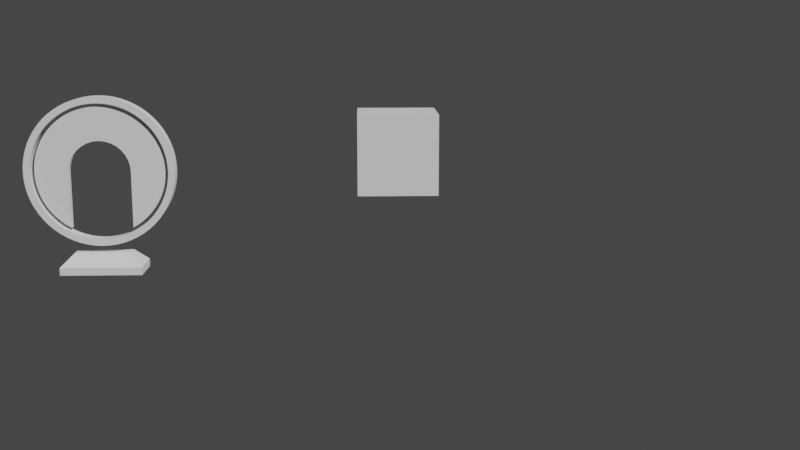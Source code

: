# Source: AssetsExample_PotentialError.blend  (saved by Blender 2.91.10; exported with 4.5.12 LTS)
import bpy
from mathutils import Matrix  # noqa: F401  (used for matrix-valued properties, if any)

bpy.ops.wm.read_factory_settings(use_empty=True)
scene = bpy.context.scene
scene.name = 'Scene'

# ---- collections
col_collection = bpy.data.collections.new('Collection'); scene.collection.children.link(col_collection)

# ---- world
world_world = bpy.data.worlds.new('World'); scene.world = world_world
world_world.use_nodes = True; world_world.node_tree.nodes.clear()
_N = world_world.node_tree.nodes; _L = world_world.node_tree.links
n0 = _N.new('ShaderNodeOutputWorld'); n0.name = 'World Output'; n0.location = (300, 300)
n1 = _N.new('ShaderNodeBackground'); n1.name = 'Background'; n1.location = (10, 300)
n1.inputs[0].default_value = (0.05088, 0.05088, 0.05088, 1.0)
_L.new(n1.outputs[0], n0.inputs[0])
n0.is_active_output = True
world_world.color = (0.05088, 0.05088, 0.05088)
world_world.use_sun_shadow = False
world_world.sun_shadow_jitter_overblur = 0.0

# ---- cameras
cam_camera = bpy.data.cameras.new('Camera')
cam_camera.clip_start = 10.0
cam_camera.clip_end = 1e+04
cam_camera.ortho_scale = 7.314

# ---- meshes
me_circle_001 = bpy.data.meshes.new('Circle.001')
me_circle_001.from_pydata([(-5.993e-05, -20.0, 100.0), (-19.6, -20.0, 101.0), (-39.02, -20.0, 103.8), (-58.06, -20.0, 108.6), (-76.54, -20.0, 115.2), (-94.28, -20.0, 123.6), (-111.1, -20.0, 133.7), (-126.9, -20.0, 145.4), (-141.4, -20.0, 158.6), (-154.6, -20.0, 173.1), (-166.3, -20.0, 188.9), (-176.4, -20.0, 205.7), (-184.8, -20.0, 223.5), (-191.4, -20.0, 241.9), (-196.2, -20.0, 261.0), (-199.0, -20.0, 280.4), (-200.0, -20.0, 300.0), (-199.0, -20.0, 319.6), (-196.2, -20.0, 339.0), (-191.4, -20.0, 358.1), (-184.8, -20.0, 376.5), (-176.4, -20.0, 394.3), (-166.3, -20.0, 411.1), (-154.6, -20.0, 426.9), (-141.4, -20.0, 441.4), (-126.9, -20.0, 454.6), (-111.1, -20.0, 466.3), (-94.28, -20.0, 476.4), (-76.54, -20.0, 484.8), (-58.06, -20.0, 491.4), (-39.02, -20.0, 496.2), (-19.6, -20.0, 499.0), (0.0001006, -20.0, 500.0), (19.6, -20.0, 499.0), (39.02, -20.0, 496.2), (58.06, -20.0, 491.4), (76.54, -20.0, 484.8), (94.28, -20.0, 476.4), (111.1, -20.0, 466.3), (126.9, -20.0, 454.6), (141.4, -20.0, 441.4), (154.6, -20.0, 426.9), (166.3, -20.0, 411.1), (176.4, -20.0, 394.3), (184.8, -20.0, 376.5), (191.4, -20.0, 358.1), (196.2, -20.0, 339.0), (199.0, -20.0, 319.6), (200.0, -20.0, 300.0), (199.0, -20.0, 280.4), (196.2, -20.0, 261.0), (191.4, -20.0, 241.9), (184.8, -20.0, 223.5), (176.4, -20.0, 205.7), (166.3, -20.0, 188.9), (154.6, -20.0, 173.1), (141.4, -20.0, 158.6), (126.9, -20.0, 145.4), (111.1, -20.0, 133.7), (94.28, -20.0, 123.6), (76.54, -20.0, 115.2), (58.06, -20.0, 108.6), (39.02, -20.0, 103.8), (19.6, -20.0, 101.0), (-5.993e-05, 20.0, 100.0), (-19.6, 20.0, 101.0), (-39.02, 20.0, 103.8), (-58.06, 20.0, 108.6), (-76.54, 20.0, 115.2), (-94.28, 20.0, 123.6), (-111.1, 20.0, 133.7), (-126.9, 20.0, 145.4), (-141.4, 20.0, 158.6), (-154.6, 20.0, 173.1), (-166.3, 20.0, 188.9), (-176.4, 20.0, 205.7), (-184.8, 20.0, 223.5), (-191.4, 20.0, 241.9), (-196.2, 20.0, 261.0), (-199.0, 20.0, 280.4), (-200.0, 20.0, 300.0), (-199.0, 20.0, 319.6), (-196.2, 20.0, 339.0), (-191.4, 20.0, 358.1), (-184.8, 20.0, 376.5), (-176.4, 20.0, 394.3), (-166.3, 20.0, 411.1), (-154.6, 20.0, 426.9), (-141.4, 20.0, 441.4), (-126.9, 20.0, 454.6), (-111.1, 20.0, 466.3), (-94.28, 20.0, 476.4), (-76.54, 20.0, 484.8), (-58.06, 20.0, 491.4), (-39.02, 20.0, 496.2), (-19.6, 20.0, 499.0), (0.0001006, 20.0, 500.0), (19.6, 20.0, 499.0), (39.02, 20.0, 496.2), (58.06, 20.0, 491.4), (76.54, 20.0, 484.8), (94.28, 20.0, 476.4), (111.1, 20.0, 466.3), (126.9, 20.0, 454.6), (141.4, 20.0, 441.4), (154.6, 20.0, 426.9), (166.3, 20.0, 411.1), (176.4, 20.0, 394.3), (184.8, 20.0, 376.5), (191.4, 20.0, 358.1), (196.2, 20.0, 339.0), (199.0, 20.0, 319.6), (200.0, 20.0, 300.0), (199.0, 20.0, 280.4), (196.2, 20.0, 261.0), (191.4, 20.0, 241.9), (184.8, 20.0, 223.5), (176.4, 20.0, 205.7), (166.3, 20.0, 188.9), (154.6, 20.0, 173.1), (141.4, 20.0, 158.6), (126.9, 20.0, 145.4), (111.1, 20.0, 133.7), (94.28, 20.0, 123.6), (76.54, 20.0, 115.2), (58.06, 20.0, 108.6), (39.02, 20.0, 103.8), (19.6, 20.0, 101.0), (-5.993e-05, -20.0, 80.0), (-21.56, -20.0, 81.06), (-42.92, -20.0, 84.23), (-63.86, -20.0, 89.47), (-84.19, -20.0, 96.75), (-103.7, -20.0, 106.0), (-122.2, -20.0, 117.1), (-139.6, -20.0, 129.9), (-155.6, -20.0, 144.4), (-170.1, -20.0, 160.4), (-182.9, -20.0, 177.8), (-194.0, -20.0, 196.3), (-203.3, -20.0, 215.8), (-210.5, -20.0, 236.1), (-215.8, -20.0, 257.1), (-218.9, -20.0, 278.4), (-220.0, -20.0, 300.0), (-218.9, -20.0, 321.6), (-215.8, -20.0, 342.9), (-210.5, -20.0, 363.9), (-203.3, -20.0, 384.2), (-194.0, -20.0, 403.7), (-182.9, -20.0, 422.2), (-170.1, -20.0, 439.6), (-155.6, -20.0, 455.6), (-139.6, -20.0, 470.1), (-122.2, -20.0, 482.9), (-103.7, -20.0, 494.0), (-84.19, -20.0, 503.3), (-63.86, -20.0, 510.5), (-42.92, -20.0, 515.8), (-21.56, -20.0, 518.9), (0.0001006, -20.0, 520.0), (21.56, -20.0, 518.9), (42.92, -20.0, 515.8), (63.86, -20.0, 510.5), (84.19, -20.0, 503.3), (103.7, -20.0, 494.0), (122.2, -20.0, 482.9), (139.6, -20.0, 470.1), (155.6, -20.0, 455.6), (170.1, -20.0, 439.6), (182.9, -20.0, 422.2), (194.0, -20.0, 403.7), (203.3, -20.0, 384.2), (210.5, -20.0, 363.9), (215.8, -20.0, 342.9), (218.9, -20.0, 321.6), (220.0, -20.0, 300.0), (218.9, -20.0, 278.4), (215.8, -20.0, 257.1), (210.5, -20.0, 236.1), (203.3, -20.0, 215.8), (194.0, -20.0, 196.3), (182.9, -20.0, 177.8), (170.1, -20.0, 160.4), (155.6, -20.0, 144.4), (139.6, -20.0, 129.9), (122.2, -20.0, 117.1), (103.7, -20.0, 106.0), (84.19, -20.0, 96.75), (63.86, -20.0, 89.47), (42.92, -20.0, 84.23), (21.56, -20.0, 81.06), (-5.993e-05, 20.0, 80.0), (-21.56, 20.0, 81.06), (-42.92, 20.0, 84.23), (-63.86, 20.0, 89.47), (-84.19, 20.0, 96.75), (-103.7, 20.0, 106.0), (-122.2, 20.0, 117.1), (-139.6, 20.0, 129.9), (-155.6, 20.0, 144.4), (-170.1, 20.0, 160.4), (-182.9, 20.0, 177.8), (-194.0, 20.0, 196.3), (-203.3, 20.0, 215.8), (-210.5, 20.0, 236.1), (-215.8, 20.0, 257.1), (-218.9, 20.0, 278.4), (-220.0, 20.0, 300.0), (-218.9, 20.0, 321.6), (-215.8, 20.0, 342.9), (-210.5, 20.0, 363.9), (-203.3, 20.0, 384.2), (-194.0, 20.0, 403.7), (-182.9, 20.0, 422.2), (-170.1, 20.0, 439.6), (-155.6, 20.0, 455.6), (-139.6, 20.0, 470.1), (-122.2, 20.0, 482.9), (-103.7, 20.0, 494.0), (-84.19, 20.0, 503.3), (-63.86, 20.0, 510.5), (-42.92, 20.0, 515.8), (-21.56, 20.0, 518.9), (0.0001006, 20.0, 520.0), (21.56, 20.0, 518.9), (42.92, 20.0, 515.8), (63.86, 20.0, 510.5), (84.19, 20.0, 503.3), (103.7, 20.0, 494.0), (122.2, 20.0, 482.9), (139.6, 20.0, 470.1), (155.6, 20.0, 455.6), (170.1, 20.0, 439.6), (182.9, 20.0, 422.2), (194.0, 20.0, 403.7), (203.3, 20.0, 384.2), (210.5, 20.0, 363.9), (215.8, 20.0, 342.9), (218.9, 20.0, 321.6), (220.0, 20.0, 300.0), (218.9, 20.0, 278.4), (215.8, 20.0, 257.1), (210.5, 20.0, 236.1), (203.3, 20.0, 215.8), (194.0, 20.0, 196.3), (182.9, 20.0, 177.8), (170.1, 20.0, 160.4), (155.6, 20.0, 144.4), (139.6, 20.0, 129.9), (122.2, 20.0, 117.1), (103.7, 20.0, 106.0), (84.19, 20.0, 96.75), (63.86, 20.0, 89.47), (42.92, 20.0, 84.23), (21.56, 20.0, 81.06), (-120.0, -60.0, 0.0), (-120.0, 60.0, 0.0), (120.0, 60.0, 0.0), (120.0, -60.0, 0.0), (-82.54, -22.54, 60.0), (-120.0, -60.0, 22.54), (-82.54, 22.54, 60.0), (-120.0, 60.0, 22.54), (82.54, -22.54, 60.0), (120.0, -60.0, 22.54), (82.54, 22.54, 60.0), (120.0, 60.0, 22.54), (-105.6, -10.0, 142.0), (-120.5, -10.0, 153.1), (-134.4, -10.0, 165.6), (-146.9, -10.0, 179.5), (-158.0, -10.0, 194.4), (-167.6, -10.0, 210.4), (-175.5, -10.0, 227.3), (-181.8, -10.0, 244.8), (-186.3, -10.0, 262.9), (-189.1, -10.0, 281.4), (-190.0, -10.0, 300.0), (-189.1, -10.0, 318.6), (-186.3, -10.0, 337.1), (-181.8, -10.0, 355.2), (-175.5, -10.0, 372.7), (-167.6, -10.0, 389.6), (-158.0, -10.0, 405.6), (-146.9, -10.0, 420.5), (-134.4, -10.0, 434.4), (-120.5, -10.0, 446.9), (-105.6, -10.0, 458.0), (-89.57, -10.0, 467.6), (-72.71, -10.0, 475.5), (-55.15, -10.0, 481.8), (-37.07, -10.0, 486.3), (-18.62, -10.0, 489.1), (9.251e-05, -10.0, 490.0), (18.62, -10.0, 489.1), (37.07, -10.0, 486.3), (55.15, -10.0, 481.8), (72.71, -10.0, 475.5), (89.57, -10.0, 467.6), (105.6, -10.0, 458.0), (120.5, -10.0, 446.9), (134.4, -10.0, 434.4), (146.9, -10.0, 420.5), (158.0, -10.0, 405.6), (167.6, -10.0, 389.6), (175.5, -10.0, 372.7), (181.8, -10.0, 355.2), (186.3, -10.0, 337.1), (189.1, -10.0, 318.6), (190.0, -10.0, 300.0), (189.1, -10.0, 281.4), (186.3, -10.0, 262.9), (181.8, -10.0, 244.8), (175.5, -10.0, 227.3), (167.6, -10.0, 210.4), (158.0, -10.0, 194.4), (146.9, -10.0, 179.5), (134.4, -10.0, 165.6), (120.5, -10.0, 153.1), (105.6, -10.0, 142.0), (105.6, 10.0, 142.0), (120.5, 10.0, 153.1), (134.4, 10.0, 165.6), (146.9, 10.0, 179.5), (158.0, 10.0, 194.4), (167.6, 10.0, 210.4), (175.5, 10.0, 227.3), (181.8, 10.0, 244.8), (186.3, 10.0, 262.9), (189.1, 10.0, 281.4), (190.0, 10.0, 300.0), (189.1, 10.0, 318.6), (186.3, 10.0, 337.1), (181.8, 10.0, 355.2), (175.5, 10.0, 372.7), (167.6, 10.0, 389.6), (158.0, 10.0, 405.6), (146.9, 10.0, 420.5), (134.4, 10.0, 434.4), (120.5, 10.0, 446.9), (105.6, 10.0, 458.0), (89.57, 10.0, 467.6), (72.71, 10.0, 475.5), (55.15, 10.0, 481.8), (37.07, 10.0, 486.3), (18.62, 10.0, 489.1), (9.251e-05, 10.0, 490.0), (-18.62, 10.0, 489.1), (-37.07, 10.0, 486.3), (-55.15, 10.0, 481.8), (-72.71, 10.0, 475.5), (-89.57, 10.0, 467.6), (-105.6, 10.0, 458.0), (-120.5, 10.0, 446.9), (-134.4, 10.0, 434.4), (-146.9, 10.0, 420.5), (-158.0, 10.0, 405.6), (-167.6, 10.0, 389.6), (-175.5, 10.0, 372.7), (-181.8, 10.0, 355.2), (-186.3, 10.0, 337.1), (-189.1, 10.0, 318.6), (-190.0, 10.0, 300.0), (-189.1, 10.0, 281.4), (-186.3, 10.0, 262.9), (-181.8, 10.0, 244.8), (-175.5, 10.0, 227.3), (-167.6, 10.0, 210.4), (-158.0, 10.0, 194.4), (-146.9, 10.0, 179.5), (-134.4, 10.0, 165.6), (-120.5, 10.0, 153.1), (-105.6, 10.0, 142.0), (-63.64, -10.0, 363.6), (-50.0, -10.0, 374.8), (-83.15, -10.0, 334.4), (-74.83, -10.0, 350.0), (-88.27, -10.0, 317.6), (-90.0, -10.0, 300.0), (-34.44, 10.0, 383.1), (-34.44, -10.0, 383.1), (-17.56, 10.0, 388.3), (-17.56, -10.0, 388.3), (-9.06e-05, 10.0, 390.0), (83.15, -10.0, 334.4), (88.27, -10.0, 317.6), (-9.06e-05, -10.0, 390.0), (17.56, 10.0, 388.3), (17.56, -10.0, 388.3), (34.44, 10.0, 383.1), (34.44, -10.0, 383.1), (50.0, 10.0, 374.8), (50.0, -10.0, 374.8), (63.64, -10.0, 363.6), (63.64, 10.0, 363.6), (90.0, -10.0, 300.0), (74.83, -10.0, 350.0), (74.83, 10.0, 350.0), (90.0, -10.0, 132.7), (-90.0, -10.0, 132.7), (-90.0, 10.0, 132.7), (90.0, 10.0, 132.7), (-50.0, 10.0, 374.8), (-63.64, 10.0, 363.6), (-90.0, 10.0, 300.0), (-74.83, 10.0, 350.0), (-83.15, 10.0, 334.4), (-88.27, 10.0, 317.6), (90.0, 10.0, 300.0), (88.27, 10.0, 317.6), (83.15, 10.0, 334.4)], [], [(30, 29, 93, 94), (4, 3, 67, 68), (57, 56, 120, 121), (31, 30, 94, 95), (5, 4, 68, 69), (58, 57, 121, 122), (32, 31, 95, 96), (6, 5, 69, 70), (59, 58, 122, 123), (33, 32, 96, 97), (7, 6, 70, 71), (60, 59, 123, 124), (34, 33, 97, 98), (8, 7, 71, 72), (61, 60, 124, 125), (35, 34, 98, 99), (9, 8, 72, 73), (62, 61, 125, 126), (36, 35, 99, 100), (10, 9, 73, 74), (63, 62, 126, 127), (37, 36, 100, 101), (11, 10, 74, 75), (0, 63, 127, 64), (38, 37, 101, 102), (12, 11, 75, 76), (39, 38, 102, 103), (13, 12, 76, 77), (40, 39, 103, 104), (14, 13, 77, 78), (41, 40, 104, 105), (15, 14, 78, 79), (42, 41, 105, 106), (16, 15, 79, 80), (43, 42, 106, 107), (17, 16, 80, 81), (44, 43, 107, 108), (18, 17, 81, 82), (45, 44, 108, 109), (19, 18, 82, 83), (46, 45, 109, 110), (20, 19, 83, 84), (47, 46, 110, 111), (21, 20, 84, 85), (48, 47, 111, 112), (22, 21, 85, 86), (49, 48, 112, 113), (23, 22, 86, 87), (50, 49, 113, 114), (24, 23, 87, 88), (51, 50, 114, 115), (25, 24, 88, 89), (52, 51, 115, 116), (26, 25, 89, 90), (53, 52, 116, 117), (27, 26, 90, 91), (1, 0, 64, 65), (54, 53, 117, 118), (28, 27, 91, 92), (2, 1, 65, 66), (55, 54, 118, 119), (29, 28, 92, 93), (3, 2, 66, 67), (56, 55, 119, 120), (158, 222, 221, 157), (132, 196, 195, 131), (185, 249, 248, 184), (159, 223, 222, 158), (133, 197, 196, 132), (186, 250, 249, 185), (160, 224, 223, 159), (134, 198, 197, 133), (187, 251, 250, 186), (161, 225, 224, 160), (135, 199, 198, 134), (188, 252, 251, 187), (162, 226, 225, 161), (136, 200, 199, 135), (189, 253, 252, 188), (163, 227, 226, 162), (137, 201, 200, 136), (190, 254, 253, 189), (164, 228, 227, 163), (138, 202, 201, 137), (191, 255, 254, 190), (165, 229, 228, 164), (139, 203, 202, 138), (128, 192, 255, 191), (166, 230, 229, 165), (140, 204, 203, 139), (167, 231, 230, 166), (141, 205, 204, 140), (168, 232, 231, 167), (142, 206, 205, 141), (169, 233, 232, 168), (143, 207, 206, 142), (170, 234, 233, 169), (144, 208, 207, 143), (171, 235, 234, 170), (145, 209, 208, 144), (172, 236, 235, 171), (146, 210, 209, 145), (173, 237, 236, 172), (147, 211, 210, 146), (174, 238, 237, 173), (148, 212, 211, 147), (175, 239, 238, 174), (149, 213, 212, 148), (176, 240, 239, 175), (150, 214, 213, 149), (177, 241, 240, 176), (151, 215, 214, 150), (178, 242, 241, 177), (152, 216, 215, 151), (179, 243, 242, 178), (153, 217, 216, 152), (180, 244, 243, 179), (154, 218, 217, 153), (181, 245, 244, 180), (155, 219, 218, 154), (129, 193, 192, 128), (182, 246, 245, 181), (156, 220, 219, 155), (130, 194, 193, 129), (183, 247, 246, 182), (157, 221, 220, 156), (131, 195, 194, 130), (184, 248, 247, 183), (0, 1, 129, 128), (1, 2, 130, 129), (2, 3, 131, 130), (3, 4, 132, 131), (4, 5, 133, 132), (5, 6, 134, 133), (6, 7, 135, 134), (7, 8, 136, 135), (8, 9, 137, 136), (9, 10, 138, 137), (10, 11, 139, 138), (11, 12, 140, 139), (12, 13, 141, 140), (13, 14, 142, 141), (14, 15, 143, 142), (15, 16, 144, 143), (16, 17, 145, 144), (17, 18, 146, 145), (18, 19, 147, 146), (19, 20, 148, 147), (20, 21, 149, 148), (21, 22, 150, 149), (22, 23, 151, 150), (23, 24, 152, 151), (24, 25, 153, 152), (25, 26, 154, 153), (26, 27, 155, 154), (27, 28, 156, 155), (28, 29, 157, 156), (29, 30, 158, 157), (30, 31, 159, 158), (31, 32, 160, 159), (32, 33, 161, 160), (33, 34, 162, 161), (34, 35, 163, 162), (35, 36, 164, 163), (36, 37, 165, 164), (37, 38, 166, 165), (38, 39, 167, 166), (39, 40, 168, 167), (40, 41, 169, 168), (41, 42, 170, 169), (42, 43, 171, 170), (43, 44, 172, 171), (44, 45, 173, 172), (45, 46, 174, 173), (46, 47, 175, 174), (47, 48, 176, 175), (48, 49, 177, 176), (49, 50, 178, 177), (50, 51, 179, 178), (51, 52, 180, 179), (52, 53, 181, 180), (53, 54, 182, 181), (54, 55, 183, 182), (55, 56, 184, 183), (56, 57, 185, 184), (57, 58, 186, 185), (58, 59, 187, 186), (59, 60, 188, 187), (60, 61, 189, 188), (61, 62, 190, 189), (62, 63, 191, 190), (63, 0, 128, 191), (65, 64, 192, 193), (66, 65, 193, 194), (67, 66, 194, 195), (68, 67, 195, 196), (69, 68, 196, 197), (70, 69, 197, 198), (71, 70, 198, 199), (72, 71, 199, 200), (73, 72, 200, 201), (74, 73, 201, 202), (75, 74, 202, 203), (76, 75, 203, 204), (77, 76, 204, 205), (78, 77, 205, 206), (79, 78, 206, 207), (80, 79, 207, 208), (81, 80, 208, 209), (82, 81, 209, 210), (83, 82, 210, 211), (84, 83, 211, 212), (85, 84, 212, 213), (86, 85, 213, 214), (87, 86, 214, 215), (88, 87, 215, 216), (89, 88, 216, 217), (90, 89, 217, 218), (91, 90, 218, 219), (92, 91, 219, 220), (93, 92, 220, 221), (94, 93, 221, 222), (95, 94, 222, 223), (96, 95, 223, 224), (97, 96, 224, 225), (98, 97, 225, 226), (99, 98, 226, 227), (100, 99, 227, 228), (101, 100, 228, 229), (102, 101, 229, 230), (103, 102, 230, 231), (104, 103, 231, 232), (105, 104, 232, 233), (106, 105, 233, 234), (107, 106, 234, 235), (108, 107, 235, 236), (109, 108, 236, 237), (110, 109, 237, 238), (111, 110, 238, 239), (112, 111, 239, 240), (113, 112, 240, 241), (114, 113, 241, 242), (115, 114, 242, 243), (116, 115, 243, 244), (117, 116, 244, 245), (118, 117, 245, 246), (119, 118, 246, 247), (120, 119, 247, 248), (121, 120, 248, 249), (122, 121, 249, 250), (123, 122, 250, 251), (124, 123, 251, 252), (125, 124, 252, 253), (126, 125, 253, 254), (127, 126, 254, 255), (64, 127, 255, 192), (266, 262, 260, 264), (258, 267, 265, 259), (256, 261, 263, 257), (257, 263, 267, 258), (256, 259, 258, 257), (260, 262, 263, 261), (262, 266, 267, 263), (266, 264, 265, 267), (264, 260, 261, 265), (259, 265, 261, 256), (343, 344, 297, 298), (330, 331, 310, 311), (369, 370, 271, 272), (356, 357, 284, 285), (329, 330, 311, 312), (342, 343, 298, 299), (355, 356, 285, 286), (368, 369, 272, 273), (328, 329, 312, 313), (341, 342, 299, 300), (354, 355, 286, 287), (367, 368, 273, 274), (350, 351, 290, 291), (327, 328, 313, 314), (340, 341, 300, 301), (323, 324, 317, 318), (353, 354, 287, 288), (366, 367, 274, 275), (349, 350, 291, 292), (339, 340, 301, 302), (326, 327, 314, 315), (365, 366, 275, 276), (322, 323, 318, 319), (352, 353, 288, 289), (338, 339, 302, 303), (348, 349, 292, 293), (364, 365, 276, 277), (325, 326, 315, 316), (337, 338, 303, 304), (321, 322, 319, 320), (351, 352, 289, 290), (363, 364, 277, 278), (347, 348, 293, 294), (336, 337, 304, 305), (362, 363, 278, 279), (335, 336, 305, 306), (346, 347, 294, 295), (361, 362, 279, 280), (372, 373, 268, 269), (334, 335, 306, 307), (360, 361, 280, 281), (345, 346, 295, 296), (333, 334, 307, 308), (371, 372, 269, 270), (359, 360, 281, 282), (332, 333, 308, 309), (344, 345, 296, 297), (358, 359, 282, 283), (370, 371, 270, 271), (331, 332, 309, 310), (357, 358, 283, 284), (324, 325, 316, 317), (388, 389, 387, 384), (392, 395, 394, 393), (394, 395, 398, 397), (397, 398, 411, 385), (385, 411, 410, 386), (386, 410, 409, 396), (409, 331, 330, 329, 328, 327, 326, 325, 324, 323, 322, 321, 402), (321, 320, 399, 402), (400, 401, 405, 379), (399, 396, 409, 402), (378, 379, 405, 408), (379, 278, 277, 276, 275, 274, 273, 272, 271, 270, 269, 268, 400), (376, 378, 408, 407), (400, 268, 373, 401), (377, 376, 407, 406), (374, 377, 406, 404), (375, 374, 404, 403), (403, 380, 381, 375), (390, 392, 393, 391), (380, 382, 383, 381), (388, 390, 391, 389), (387, 383, 382, 384), (320, 319, 318, 317, 316, 315, 314, 313, 312, 311, 310, 396, 399), (384, 347, 346, 345, 344, 343, 342, 341, 340, 339, 338, 337, 336, 335, 334, 333, 332, 331, 409, 410, 411, 398, 395, 392, 390, 388), (401, 373, 372, 371, 370, 369, 368, 367, 366, 365, 364, 363, 405), (387, 294, 293, 292, 291, 290, 289, 288, 287, 286, 285, 284, 283, 282, 281, 280, 279, 278, 379, 378, 376, 377, 374, 375, 381, 383), (405, 363, 362, 361, 360, 359, 358, 357, 356, 355, 354, 353, 352, 351, 350, 349, 348, 347, 384, 382, 380, 403, 404, 406, 407, 408), (396, 310, 309, 308, 307, 306, 305, 304, 303, 302, 301, 300, 299, 298, 297, 296, 295, 294, 387, 389, 391, 393, 394, 397, 385, 386)])
me_circle_001.polygons.foreach_set('use_smooth', [True] * 346)
_uv = me_circle_001.uv_layers.new(name='UVMap')
_uv.uv.foreach_set('vector', [0.0, 0.0, 0.0, 0.0, 0.0, 0.0, 0.0, 0.0, 0.0, 0.0, 0.0, 0.0, 0.0, 0.0, 0.0, 0.0, 0.0, 0.0, 0.0, 0.0, 0.0, 0.0, 0.0, 0.0, 0.0, 0.0, 0.0, 0.0, 0.0, 0.0, 0.0, 0.0, 0.0, 0.0, 0.0, 0.0, 0.0, 0.0, 0.0, 0.0, 0.0, 0.0, 0.0, 0.0, 0.0, 0.0, 0.0, 0.0, 0.0, 0.0, 0.0, 0.0, 0.0, 0.0, 0.0, 0.0, 0.0, 0.0, 0.0, 0.0, 0.0, 0.0, 0.0, 0.0, 0.0, 0.0, 0.0, 0.0, 0.0, 0.0, 0.0, 0.0, 0.0, 0.0, 0.0, 0.0, 0.0, 0.0, 0.0, 0.0, 0.0, 0.0, 0.0, 0.0, 0.0, 0.0, 0.0, 0.0, 0.0, 0.0, 0.0, 0.0, 0.0, 0.0, 0.0, 0.0, 0.0, 0.0, 0.0, 0.0, 0.0, 0.0, 0.0, 0.0, 0.0, 0.0, 0.0, 0.0, 0.0, 0.0, 0.0, 0.0, 0.0, 0.0, 0.0, 0.0, 0.0, 0.0, 0.0, 0.0, 0.0, 0.0, 0.0, 0.0, 0.0, 0.0, 0.0, 0.0, 0.0, 0.0, 0.0, 0.0, 0.0, 0.0, 0.0, 0.0, 0.0, 0.0, 0.0, 0.0, 0.0, 0.0, 0.0, 0.0, 0.0, 0.0, 0.0, 0.0, 0.0, 0.0, 0.0, 0.0, 0.0, 0.0, 0.0, 0.0, 0.0, 0.0, 0.0, 0.0, 0.0, 0.0, 0.0, 0.0, 0.0, 0.0, 0.0, 0.0, 0.0, 0.0, 0.0, 0.0, 0.0, 0.0, 0.0, 0.0, 0.0, 0.0, 0.0, 0.0, 0.0, 0.0, 0.0, 0.0, 0.0, 0.0, 0.0, 0.0, 0.0, 0.0, 0.0, 0.0, 0.0, 0.0, 0.0, 0.0, 0.0, 0.0, 0.0, 0.0, 0.0, 0.0, 0.0, 0.0, 0.0, 0.0, 0.0, 0.0, 0.0, 0.0, 0.0, 0.0, 0.0, 0.0, 0.0, 0.0, 0.0, 0.0, 0.0, 0.0, 0.0, 0.0, 0.0, 0.0, 0.0, 0.0, 0.0, 0.0, 0.0, 0.0, 0.0, 0.0, 0.0, 0.0, 0.0, 0.0, 0.0, 0.0, 0.0, 0.0, 0.0, 0.0, 0.0, 0.0, 0.0, 0.0, 0.0, 0.0, 0.0, 0.0, 0.0, 0.0, 0.0, 0.0, 0.0, 0.0, 0.0, 0.0, 0.0, 0.0, 0.0, 0.0, 0.0, 0.0, 0.0, 0.0, 0.0, 0.0, 0.0, 0.0, 0.0, 0.0, 0.0, 0.0, 0.0, 0.0, 0.0, 0.0, 0.0, 0.0, 0.0, 0.0, 0.0, 0.0, 0.0, 0.0, 0.0, 0.0, 0.0, 0.0, 0.0, 0.0, 0.0, 0.0, 0.0, 0.0, 0.0, 0.0, 0.0, 0.0, 0.0, 0.0, 0.0, 0.0, 0.0, 0.0, 0.0, 0.0, 0.0, 0.0, 0.0, 0.0, 0.0, 0.0, 0.0, 0.0, 0.0, 0.0, 0.0, 0.0, 0.0, 0.0, 0.0, 0.0, 0.0, 0.0, 0.0, 0.0, 0.0, 0.0, 0.0, 0.0, 0.0, 0.0, 0.0, 0.0, 0.0, 0.0, 0.0, 0.0, 0.0, 0.0, 0.0, 0.0, 0.0, 0.0, 0.0, 0.0, 0.0, 0.0, 0.0, 0.0, 0.0, 0.0, 0.0, 0.0, 0.0, 0.0, 0.0, 0.0, 0.0, 0.0, 0.0, 0.0, 0.0, 0.0, 0.0, 0.0, 0.0, 0.0, 0.0, 0.0, 0.0, 0.0, 0.0, 0.0, 0.0, 0.0, 0.0, 0.0, 0.0, 0.0, 0.0, 0.0, 0.0, 0.0, 0.0, 0.0, 0.0, 0.0, 0.0, 0.0, 0.0, 0.0, 0.0, 0.0, 0.0, 0.0, 0.0, 0.0, 0.0, 0.0, 0.0, 0.0, 0.0, 0.0, 0.0, 0.0, 0.0, 0.0, 0.0, 0.0, 0.0, 0.0, 0.0, 0.0, 0.0, 0.0, 0.0, 0.0, 0.0, 0.0, 0.0, 0.0, 0.0, 0.0, 0.0, 0.0, 0.0, 0.0, 0.0, 0.0, 0.0, 0.0, 0.0, 0.0, 0.0, 0.0, 0.0, 0.0, 0.0, 0.0, 0.0, 0.0, 0.0, 0.0, 0.0, 0.0, 0.0, 0.0, 0.0, 0.0, 0.0, 0.0, 0.0, 0.0, 0.0, 0.0, 0.0, 0.0, 0.0, 0.0, 0.0, 0.0, 0.0, 0.0, 0.0, 0.0, 0.0, 0.0, 0.0, 0.0, 0.0, 0.0, 0.0, 0.0, 0.0, 0.0, 0.0, 0.0, 0.0, 0.0, 0.0, 0.0, 0.0, 0.0, 0.0, 0.0, 0.0, 0.0, 0.0, 0.0, 0.0, 0.0, 0.0, 0.0, 0.0, 0.0, 0.0, 0.0, 0.0, 0.0, 0.0, 0.0, 0.0, 0.0, 0.0, 0.0, 0.0, 0.0, 0.0, 0.0, 0.0, 0.0, 0.0, 0.0, 0.0, 0.0, 0.0, 0.0, 0.0, 0.0, 0.0, 0.0, 0.0, 0.0, 0.0, 0.0, 0.0, 0.0, 0.0, 0.0, 0.0, 0.0, 0.0, 0.0, 0.0, 0.0, 0.0, 0.0, 0.0, 0.0, 0.0, 0.0, 0.0, 0.0, 0.0, 0.0, 0.0, 0.0, 0.0, 0.0, 0.0, 0.0, 0.0, 0.0, 0.0, 0.0, 0.0, 0.0, 0.0, 0.0, 0.0, 0.0, 0.0, 0.0, 0.0, 0.0, 0.0, 0.0, 0.0, 0.0, 0.0, 0.0, 0.0, 0.0, 0.0, 0.0, 0.0, 0.0, 0.0, 0.0, 0.0, 0.0, 0.0, 0.0, 0.0, 0.0, 0.0, 0.0, 0.0, 0.0, 0.0, 0.0, 0.0, 0.0, 0.0, 0.0, 0.0, 0.0, 0.0, 0.0, 0.0, 0.0, 0.0, 0.0, 0.0, 0.0, 0.0, 0.0, 0.0, 0.0, 0.0, 0.0, 0.0, 0.0, 0.0, 0.0, 0.0, 0.0, 0.0, 0.0, 0.0, 0.0, 0.0, 0.0, 0.0, 0.0, 0.0, 0.0, 0.0, 0.0, 0.0, 0.0, 0.0, 0.0, 0.0, 0.0, 0.0, 0.0, 0.0, 0.0, 0.0, 0.0, 0.0, 0.0, 0.0, 0.0, 0.0, 0.0, 0.0, 0.0, 0.0, 0.0, 0.0, 0.0, 0.0, 0.0, 0.0, 0.0, 0.0, 0.0, 0.0, 0.0, 0.0, 0.0, 0.0, 0.0, 0.0, 0.0, 0.0, 0.0, 0.0, 0.0, 0.0, 0.0, 0.0, 0.0, 0.0, 0.0, 0.0, 0.0, 0.0, 0.0, 0.0, 0.0, 0.0, 0.0, 0.0, 0.0, 0.0, 0.0, 0.0, 0.0, 0.0, 0.0, 0.0, 0.0, 0.0, 0.0, 0.0, 0.0, 0.0, 0.0, 0.0, 0.0, 0.0, 0.0, 0.0, 0.0, 0.0, 0.0, 0.0, 0.0, 0.0, 0.0, 0.0, 0.0, 0.0, 0.0, 0.0, 0.0, 0.0, 0.0, 0.0, 0.0, 0.0, 0.0, 0.0, 0.0, 0.0, 0.0, 0.0, 0.0, 0.0, 0.0, 0.0, 0.0, 0.0, 0.0, 0.0, 0.0, 0.0, 0.0, 0.0, 0.0, 0.0, 0.0, 0.0, 0.0, 0.0, 0.0, 0.0, 0.0, 0.0, 0.0, 0.0, 0.0, 0.0, 0.0, 0.0, 0.0, 0.0, 0.0, 0.0, 0.0, 0.0, 0.0, 0.0, 0.0, 0.0, 0.0, 0.0, 0.0, 0.0, 0.0, 0.0, 0.0, 0.0, 0.0, 0.0, 0.0, 0.0, 0.0, 0.0, 0.0, 0.0, 0.0, 0.0, 0.0, 0.0, 0.0, 0.0, 0.0, 0.0, 0.0, 0.0, 0.0, 0.0, 0.0, 0.0, 0.0, 0.0, 0.0, 0.0, 0.0, 0.0, 0.0, 0.0, 0.0, 0.0, 0.0, 0.0, 0.0, 0.0, 0.0, 0.0, 0.0, 0.0, 0.0, 0.0, 0.0, 0.0, 0.0, 0.0, 0.0, 0.0, 0.0, 0.0, 0.0, 0.0, 0.0, 0.0, 0.0, 0.0, 0.0, 0.0, 0.0, 0.0, 0.0, 0.0, 0.0, 0.0, 0.0, 0.0, 0.0, 0.0, 0.0, 0.0, 0.0, 0.0, 0.0, 0.0, 0.0, 0.0, 0.0, 0.0, 0.0, 0.0, 0.0, 0.0, 0.0, 0.0, 0.0, 0.0, 0.0, 0.0, 0.0, 0.0, 0.0, 0.0, 0.0, 0.0, 0.0, 0.0, 0.0, 0.0, 0.0, 0.0, 0.0, 0.0, 0.0, 0.0, 0.0, 0.0, 0.0, 0.0, 0.0, 0.0, 0.0, 0.0, 0.0, 0.0, 0.0, 0.0, 0.0, 0.0, 0.0, 0.0, 0.0, 0.0, 0.0, 0.0, 0.0, 0.0, 0.0, 0.0, 0.0, 0.0, 0.0, 0.0, 0.0, 0.0, 0.0, 0.0, 0.0, 0.0, 0.0, 0.0, 0.0, 0.0, 0.0, 0.0, 0.0, 0.0, 0.0, 0.0, 0.0, 0.0, 0.0, 0.0, 0.0, 0.0, 0.0, 0.0, 0.0, 0.0, 0.0, 0.0, 0.0, 0.0, 0.0, 0.0, 0.0, 0.0, 0.0, 0.0, 0.0, 0.0, 0.0, 0.0, 0.0, 0.0, 0.0, 0.0, 0.0, 0.0, 0.0, 0.0, 0.0, 0.0, 0.0, 0.0, 0.0, 0.0, 0.0, 0.0, 0.0, 0.0, 0.0, 0.0, 0.0, 0.0, 0.0, 0.0, 0.0, 0.0, 0.0, 0.0, 0.0, 0.0, 0.0, 0.0, 0.0, 0.0, 0.0, 0.0, 0.0, 0.0, 0.0, 0.0, 0.0, 0.0, 0.0, 0.0, 0.0, 0.0, 0.0, 0.0, 0.0, 0.0, 0.0, 0.0, 0.0, 0.0, 0.0, 0.0, 0.0, 0.0, 0.0, 0.0, 0.0, 0.0, 0.0, 0.0, 0.0, 0.0, 0.0, 0.0, 0.0, 0.0, 0.0, 0.0, 0.0, 0.0, 0.0, 0.0, 0.0, 0.0, 0.0, 0.0, 0.0, 0.0, 0.0, 0.0, 0.0, 0.0, 0.0, 0.0, 0.0, 0.0, 0.0, 0.0, 0.0, 0.0, 0.0, 0.0, 0.0, 0.0, 0.0, 0.0, 0.0, 0.0, 0.0, 0.0, 0.0, 0.0, 0.0, 0.0, 0.0, 0.0, 0.0, 0.0, 0.0, 0.0, 0.0, 0.0, 0.0, 0.0, 0.0, 0.0, 0.0, 0.0, 0.0, 0.0, 0.0, 0.0, 0.0, 0.0, 0.0, 0.0, 0.0, 0.0, 0.0, 0.0, 0.0, 0.0, 0.0, 0.0, 0.0, 0.0, 0.0, 0.0, 0.0, 0.0, 0.0, 0.0, 0.0, 0.0, 0.0, 0.0, 0.0, 0.0, 0.0, 0.0, 0.0, 0.0, 0.0, 0.0, 0.0, 0.0, 0.0, 0.0, 0.0, 0.0, 0.0, 0.0, 0.0, 0.0, 0.0, 0.0, 0.0, 0.0, 0.0, 0.0, 0.0, 0.0, 0.0, 0.0, 0.0, 0.0, 0.0, 0.0, 0.0, 0.0, 0.0, 0.0, 0.0, 0.0, 0.0, 0.0, 0.0, 0.0, 0.0, 0.0, 0.0, 0.0, 0.0, 0.0, 0.0, 0.0, 0.0, 0.0, 0.0, 0.0, 0.0, 0.0, 0.0, 0.0, 0.0, 0.0, 0.0, 0.0, 0.0, 0.0, 0.0, 0.0, 0.0, 0.0, 0.0, 0.0, 0.0, 0.0, 0.0, 0.0, 0.0, 0.0, 0.0, 0.0, 0.0, 0.0, 0.0, 0.0, 0.0, 0.0, 0.0, 0.0, 0.0, 0.0, 0.0, 0.0, 0.0, 0.0, 0.0, 0.0, 0.0, 0.0, 0.0, 0.0, 0.0, 0.0, 0.0, 0.0, 0.0, 0.0, 0.0, 0.0, 0.0, 0.0, 0.0, 0.0, 0.0, 0.0, 0.0, 0.0, 0.0, 0.0, 0.0, 0.0, 0.0, 0.0, 0.0, 0.0, 0.0, 0.0, 0.0, 0.0, 0.0, 0.0, 0.0, 0.0, 0.0, 0.0, 0.0, 0.0, 0.0, 0.0, 0.0, 0.0, 0.0, 0.0, 0.0, 0.0, 0.0, 0.0, 0.0, 0.0, 0.0, 0.0, 0.0, 0.0, 0.0, 0.0, 0.0, 0.0, 0.0, 0.0, 0.0, 0.0, 0.0, 0.0, 0.0, 0.0, 0.0, 0.0, 0.0, 0.0, 0.0, 0.0, 0.0, 0.0, 0.0, 0.0, 0.0, 0.0, 0.0, 0.0, 0.0, 0.0, 0.0, 0.0, 0.0, 0.0, 0.0, 0.0, 0.0, 0.0, 0.0, 0.0, 0.0, 0.0, 0.0, 0.0, 0.0, 0.0, 0.0, 0.0, 0.0, 0.0, 0.0, 0.0, 0.0, 0.0, 0.0, 0.0, 0.0, 0.0, 0.0, 0.0, 0.0, 0.0, 0.0, 0.0, 0.0, 0.0, 0.0, 0.0, 0.0, 0.0, 0.0, 0.0, 0.0, 0.0, 0.0, 0.0, 0.0, 0.0, 0.0, 0.0, 0.0, 0.0, 0.0, 0.0, 0.0, 0.0, 0.0, 0.0, 0.0, 0.0, 0.0, 0.0, 0.0, 0.0, 0.0, 0.0, 0.0, 0.0, 0.0, 0.0, 0.0, 0.0, 0.0, 0.0, 0.0, 0.0, 0.0, 0.0, 0.0, 0.0, 0.0, 0.0, 0.0, 0.0, 0.0, 0.0, 0.0, 0.0, 0.0, 0.0, 0.0, 0.0, 0.0, 0.0, 0.0, 0.0, 0.0, 0.0, 0.0, 0.0, 0.0, 0.0, 0.0, 0.0, 0.0, 0.0, 0.0, 0.0, 0.0, 0.0, 0.0, 0.0, 0.0, 0.0, 0.0, 0.0, 0.0, 0.0, 0.0, 0.0, 0.0, 0.0, 0.0, 0.0, 0.0, 0.0, 0.0, 0.0, 0.0, 0.0, 0.0, 0.0, 0.0, 0.0, 0.0, 0.0, 0.0, 0.0, 0.0, 0.0, 0.0, 0.0, 0.0, 0.0, 0.0, 0.0, 0.0, 0.0, 0.0, 0.0, 0.0, 0.0, 0.0, 0.0, 0.0, 0.0, 0.0, 0.0, 0.0, 0.0, 0.0, 0.0, 0.0, 0.0, 0.0, 0.0, 0.0, 0.0, 0.0, 0.0, 0.0, 0.0, 0.0, 0.0, 0.0, 0.0, 0.0, 0.0, 0.0, 0.0, 0.0, 0.0, 0.0, 0.0, 0.0, 0.0, 0.0, 0.0, 0.0, 0.0, 0.0, 0.0, 0.0, 0.0, 0.0, 0.0, 0.0, 0.0, 0.0, 0.0, 0.0, 0.0, 0.0, 0.0, 0.0, 0.0, 0.0, 0.0, 0.0, 0.0, 0.0, 0.0, 0.0, 0.0, 0.0, 0.0, 0.0, 0.0, 0.0, 0.0, 0.0, 0.0, 0.0, 0.0, 0.0, 0.0, 0.0, 0.0, 0.0, 0.0, 0.0, 0.0, 0.0, 0.0, 0.0, 0.0, 0.0, 0.0, 0.0, 0.0, 0.0, 0.0, 0.0, 0.0, 0.0, 0.0, 0.0, 0.0, 0.0, 0.0, 0.0, 0.0, 0.0, 0.0, 0.0, 0.0, 0.0, 0.0, 0.0, 0.0, 0.0, 0.0, 0.0, 0.0, 0.0, 0.0, 0.0, 0.0, 0.0, 0.0, 0.0, 0.0, 0.0, 0.0, 0.0, 0.0, 0.0, 0.0, 0.0, 0.0, 0.0, 0.0, 0.0, 0.0, 0.0, 0.0, 0.0, 0.0, 0.0, 0.0, 0.0, 0.0, 0.0, 0.0, 0.0, 0.0, 0.0, 0.0, 0.0, 0.0, 0.0, 0.0, 0.0, 0.0, 0.0, 0.0, 0.0, 0.0, 0.0, 0.0, 0.0, 0.0, 0.0, 0.0, 0.0, 0.0, 0.0, 0.0, 0.0, 0.0, 0.0, 0.0, 0.0, 0.0, 0.0, 0.0, 0.0, 0.0, 0.0, 0.0, 0.0, 0.0, 0.0, 0.0, 0.0, 0.0, 0.0, 0.0, 0.0, 0.0, 0.0, 0.0, 0.0, 0.0, 0.0, 0.0, 0.0, 0.0, 0.0, 0.0, 0.0, 0.0, 0.0, 0.0, 0.0, 0.0, 0.0, 0.0, 0.0, 0.0, 0.0, 0.0, 0.0, 0.0, 0.0, 0.0, 0.0, 0.0, 0.0, 0.0, 0.0, 0.0, 0.0, 0.0, 0.0, 0.0, 0.0, 0.0, 0.0, 0.0, 0.0, 0.0, 0.0, 0.0, 0.0, 0.0, 0.0, 0.0, 0.0, 0.0, 0.0, 0.0, 0.0, 0.0, 0.0, 0.0, 0.0, 0.0, 0.0, 0.0, 0.0, 0.0, 0.0, 0.0, 0.0, 0.0, 0.0, 0.0, 0.0, 0.0, 0.0, 0.0, 0.0, 0.0, 0.0, 0.0, 0.0, 0.0, 0.0, 0.0, 0.0, 0.0, 0.0, 0.0, 0.0, 0.0, 0.0, 0.0, 0.0, 0.0, 0.0, 0.0, 0.0, 0.0, 0.0, 0.0, 0.0, 0.0, 0.0, 0.0, 0.0, 0.0, 0.0, 0.0, 0.0, 0.0, 0.0, 0.0, 0.0, 0.0, 0.0, 0.0, 0.0, 0.0, 0.0, 0.0, 0.0, 0.0, 0.0, 0.0, 0.0, 0.0, 0.0, 0.0, 0.0, 0.0, 0.0, 0.0, 0.0, 0.0, 0.0, 0.0, 0.0, 0.0, 0.0, 0.0, 0.0, 0.0, 0.0, 0.0, 0.0, 0.0, 0.0, 0.0, 0.0, 0.0, 0.0, 0.0, 0.0, 0.0, 0.0, 0.0, 0.0, 0.0, 0.0, 0.0, 0.0, 0.0, 0.0, 0.0, 0.0, 0.0, 0.0, 0.0, 0.0, 0.0, 0.0, 0.0, 0.0, 0.0, 0.0, 0.0, 0.0, 0.0, 0.0, 0.0, 0.0, 0.0, 0.0, 0.0, 0.0, 0.0, 0.0, 0.0, 0.0, 0.0, 0.0, 0.0, 0.0, 0.0, 0.0, 0.0, 0.0, 0.0, 0.0, 0.0, 0.0, 0.0, 0.0, 0.0, 0.0, 0.0, 0.0, 0.0, 0.0, 0.0, 0.0, 0.0, 0.0, 0.0, 0.0, 0.0, 0.0, 0.0, 0.0, 0.0, 0.0, 0.0, 0.0, 0.0, 0.0, 0.0, 0.0, 0.0, 0.0, 0.0, 0.0, 0.0, 0.0, 0.0, 0.0, 0.0, 0.0, 0.0, 0.0, 0.0, 0.0, 0.0, 0.0, 0.0, 0.0, 0.0, 0.0, 0.0, 0.0, 0.0, 0.0, 0.0, 0.0, 0.0, 0.0, 0.0, 0.0, 0.0, 0.0, 0.0, 0.0, 0.0, 0.0, 0.0, 0.0, 0.0, 0.0, 0.0, 0.0, 0.0, 0.0, 0.0, 0.0, 0.0, 0.0, 0.0, 0.0, 0.0, 0.0, 0.0, 0.0, 0.0, 0.0, 0.0, 0.0, 0.0, 0.0, 0.0, 0.0, 0.0, 0.0, 0.0, 0.0, 0.0, 0.0, 0.0, 0.0, 0.0, 0.0, 0.0, 0.0, 0.0, 0.0, 0.0, 0.0, 0.0, 0.0, 0.0, 0.0, 0.0, 0.0, 0.0, 0.0, 0.0, 0.0, 0.0, 0.0, 0.0, 0.0, 0.0, 0.0, 0.0, 0.0, 0.0, 0.0, 0.0, 0.0, 0.0, 0.0, 0.0, 0.0, 0.0, 0.0, 0.0, 0.0, 0.0, 0.0, 0.0, 0.0, 0.0, 0.0, 0.0, 0.0, 0.0, 0.0, 0.0, 0.0, 0.0, 0.0, 0.0, 0.0, 0.0, 0.0, 0.0, 0.0, 0.0, 0.0, 0.0, 0.0, 0.0, 0.0, 0.0, 0.0, 0.0, 0.0, 0.0, 0.0, 0.0, 0.0, 0.0, 0.0, 0.0, 0.0, 0.0, 0.0, 0.0, 0.0, 0.0, 0.0, 0.0, 0.0, 0.0, 0.0, 0.0, 0.0, 0.0, 0.0, 0.0, 0.0, 0.0, 0.0, 0.0, 0.0, 0.0, 0.0, 0.0, 0.0, 0.0, 0.0, 0.0, 0.0, 0.0, 0.0, 0.0, 0.0, 0.0, 0.0, 0.0, 0.0, 0.0, 0.0, 0.0, 0.0, 0.0, 0.0, 0.0, 0.0, 0.0, 0.0, 0.0, 0.0, 0.0, 0.0, 0.0, 0.0, 0.0, 0.0, 0.0, 0.0, 0.0, 0.0, 0.0, 0.0, 0.664, 0.578, 0.836, 0.578, 0.836, 0.672, 0.664, 0.672, 0.5, 0.5, 0.547, 0.5, 0.547, 0.75, 0.5, 0.75, 0.5, 0.0, 0.547, 0.0, 0.547, 0.25, 0.5, 0.25, 0.5, 0.25, 0.547, 0.25, 0.547, 0.5, 0.5, 0.5, 0.0, 0.0, 0.0, 0.0, 0.0, 0.0, 0.0, 0.0, 0.836, 0.672, 0.836, 0.578, 0.875, 0.5, 0.875, 0.75, 0.836, 0.578, 0.664, 0.578, 0.625, 0.5, 0.875, 0.5, 0.664, 0.578, 0.664, 0.672, 0.547, 0.75, 0.547, 0.5, 0.664, 0.672, 0.836, 0.672, 0.875, 0.75, 0.625, 0.75, 0.5, 0.75, 0.547, 0.75, 0.547, 1.0, 0.5, 1.0, 0.0, 0.0, 0.0, 0.0, 0.0, 0.0, 0.0, 0.0, 0.0, 0.0, 0.0, 0.0, 0.0, 0.0, 0.0, 0.0, 0.0, 0.0, 0.0, 0.0, 0.0, 0.0, 0.0, 0.0, 0.0, 0.0, 0.0, 0.0, 0.0, 0.0, 0.0, 0.0, 0.0, 0.0, 0.0, 0.0, 0.0, 0.0, 0.0, 0.0, 0.0, 0.0, 0.0, 0.0, 0.0, 0.0, 0.0, 0.0, 0.0, 0.0, 0.0, 0.0, 0.0, 0.0, 0.0, 0.0, 0.0, 0.0, 0.0, 0.0, 0.0, 0.0, 0.0, 0.0, 0.0, 0.0, 0.0, 0.0, 0.0, 0.0, 0.0, 0.0, 0.0, 0.0, 0.0, 0.0, 0.0, 0.0, 0.0, 0.0, 0.0, 0.0, 0.0, 0.0, 0.0, 0.0, 0.0, 0.0, 0.0, 0.0, 0.0, 0.0, 0.0, 0.0, 0.0, 0.0, 0.0, 0.0, 0.0, 0.0, 0.0, 0.0, 0.0, 0.0, 0.0, 0.0, 0.0, 0.0, 0.0, 0.0, 0.0, 0.0, 0.0, 0.0, 0.0, 0.0, 0.0, 0.0, 0.0, 0.0, 0.0, 0.0, 0.0, 0.0, 0.0, 0.0, 0.0, 0.0, 0.0, 0.0, 0.0, 0.0, 0.0, 0.0, 0.0, 0.0, 0.0, 0.0, 0.0, 0.0, 0.0, 0.0, 0.0, 0.0, 0.0, 0.0, 0.0, 0.0, 0.0, 0.0, 0.0, 0.0, 0.0, 0.0, 0.0, 0.0, 0.0, 0.0, 0.0, 0.0, 0.0, 0.0, 0.0, 0.0, 0.0, 0.0, 0.0, 0.0, 0.0, 0.0, 0.0, 0.0, 0.0, 0.0, 0.0, 0.0, 0.0, 0.0, 0.0, 0.0, 0.0, 0.0, 0.0, 0.0, 0.0, 0.0, 0.0, 0.0, 0.0, 0.0, 0.0, 0.0, 0.0, 0.0, 0.0, 0.0, 0.0, 0.0, 0.0, 0.0, 0.0, 0.0, 0.0, 0.0, 0.0, 0.0, 0.0, 0.0, 0.0, 0.0, 0.0, 0.0, 0.0, 0.0, 0.0, 0.0, 0.0, 0.0, 0.0, 0.0, 0.0, 0.0, 0.0, 0.0, 0.0, 0.0, 0.0, 0.0, 0.0, 0.0, 0.0, 0.0, 0.0, 0.0, 0.0, 0.0, 0.0, 0.0, 0.0, 0.0, 0.0, 0.0, 0.0, 0.0, 0.0, 0.0, 0.0, 0.0, 0.0, 0.0, 0.0, 0.0, 0.0, 0.0, 0.0, 0.0, 0.0, 0.0, 0.0, 0.0, 0.0, 0.0, 0.0, 0.0, 0.0, 0.0, 0.0, 0.0, 0.0, 0.0, 0.0, 0.0, 0.0, 0.0, 0.0, 0.0, 0.0, 0.0, 0.0, 0.0, 0.0, 0.0, 0.0, 0.0, 0.0, 0.0, 0.0, 0.0, 0.0, 0.0, 0.0, 0.0, 0.0, 0.0, 0.0, 0.0, 0.0, 0.0, 0.0, 0.0, 0.0, 0.0, 0.0, 0.0, 0.0, 0.0, 0.0, 0.0, 0.0, 0.0, 0.0, 0.0, 0.0, 0.0, 0.0, 0.0, 0.0, 0.0, 0.0, 0.0, 0.0, 0.0, 0.0, 0.0, 0.0, 0.0, 0.0, 0.0, 0.0, 0.0, 0.0, 0.0, 0.0, 0.0, 0.0, 0.0, 0.0, 0.0, 0.0, 0.0, 0.0, 0.0, 0.0, 0.0, 0.0, 0.0, 0.0, 0.0, 0.0, 0.0, 0.0, 0.0, 0.0, 0.0, 0.0, 0.0, 0.0, 0.0, 0.0, 0.0, 0.0, 0.0, 0.0, 0.0, 0.0, 0.0, 0.0, 0.0, 0.0, 0.0, 0.0, 0.0, 0.0, 0.0, 0.0, 0.0, 0.0, 0.0, 0.0, 0.0, 0.0, 0.0, 0.0, 0.0, 0.0, 0.0, 0.0, 0.0, 0.0, 0.0, 0.0, 0.0, 0.0, 0.0, 0.0, 0.0, 0.0, 0.0, 0.0, 0.0, 0.0, 0.0, 0.0, 0.0, 0.0, 0.0, 0.0, 0.0, 0.0, 0.0, 0.0, 0.0, 0.0, 0.0, 0.0, 0.0, 0.5312, 0.8504, 0.5312, 0.6496, 0.5, 0.6496, 0.5, 0.8504, 0.5938, 0.8504, 0.625, 0.8504, 0.625, 0.6496, 0.5938, 0.6496, 0.625, 0.6496, 0.625, 0.8504, 0.6562, 0.8504, 0.6562, 0.6496, 0.6562, 0.6496, 0.6562, 0.8504, 0.6875, 0.8504, 0.6875, 0.6496, 0.6875, 0.6496, 0.6875, 0.8504, 0.7188, 0.8504, 0.7188, 0.6496, 0.7188, 0.6496, 0.7188, 0.8504, 0.75, 0.8504, 0.75, 0.6496, 0.0, 0.0, 0.0, 0.0, 0.0, 0.0, 0.0, 0.0, 0.0, 0.0, 0.0, 0.0, 0.0, 0.0, 0.0, 0.0, 0.0, 0.0, 0.0, 0.0, 0.0, 0.0, 0.0, 0.0, 0.0, 0.0, 0.0, 0.0, 0.0, 0.0, 0.0, 0.0, 0.0, 0.0, 0.25, 0.6496, 0.25, 0.8504, 0.25, 0.8504, 0.25, 0.6496, 0.75, 0.6496, 0.75, 0.6496, 0.75, 0.8504, 0.75, 0.8504, 0.2812, 0.6496, 0.25, 0.6496, 0.25, 0.8504, 0.2812, 0.8504, 0.0, 0.0, 0.0, 0.0, 0.0, 0.0, 0.0, 0.0, 0.0, 0.0, 0.0, 0.0, 0.0, 0.0, 0.0, 0.0, 0.0, 0.0, 0.0, 0.0, 0.0, 0.0, 0.0, 0.0, 0.0, 0.0, 0.3125, 0.6496, 0.2812, 0.6496, 0.2812, 0.8504, 0.3125, 0.8504, 0.0, 0.0, 0.0, 0.0, 0.0, 0.0, 0.0, 0.0, 0.3438, 0.6496, 0.3125, 0.6496, 0.3125, 0.8504, 0.3438, 0.8504, 0.375, 0.6496, 0.3438, 0.6496, 0.3438, 0.8504, 0.375, 0.8504, 0.4062, 0.6496, 0.375, 0.6496, 0.375, 0.8504, 0.4062, 0.8504, 0.4062, 0.8504, 0.4375, 0.8504, 0.4375, 0.6496, 0.4062, 0.6496, 0.5625, 0.8504, 0.5938, 0.8504, 0.5938, 0.6496, 0.5625, 0.6496, 0.4375, 0.8504, 0.4688, 0.8504, 0.4688, 0.6496, 0.4375, 0.6496, 0.5312, 0.8504, 0.5625, 0.8504, 0.5625, 0.6496, 0.5312, 0.6496, 0.5, 0.6496, 0.4688, 0.6496, 0.4688, 0.8504, 0.5, 0.8504, 0.0, 0.0, 0.0, 0.0, 0.0, 0.0, 0.0, 0.0, 0.0, 0.0, 0.0, 0.0, 0.0, 0.0, 0.0, 0.0, 0.0, 0.0, 0.0, 0.0, 0.0, 0.0, 0.0, 0.0, 0.0, 0.0, 0.0, 0.0, 0.0, 0.0, 0.0, 0.0, 0.0, 0.0, 0.0, 0.0, 0.0, 0.0, 0.0, 0.0, 0.0, 0.0, 0.0, 0.0, 0.0, 0.0, 0.0, 0.0, 0.0, 0.0, 0.0, 0.0, 0.0, 0.0, 0.0, 0.0, 0.0, 0.0, 0.0, 0.0, 0.0, 0.0, 0.0, 0.0, 0.0, 0.0, 0.0, 0.0, 0.0, 0.0, 0.0, 0.0, 0.0, 0.0, 0.0, 0.0, 0.0, 0.0, 0.0, 0.0, 0.0, 0.0, 0.0, 0.0, 0.0, 0.0, 0.0, 0.0, 0.0, 0.0, 0.0, 0.0, 0.0, 0.0, 0.0, 0.0, 0.0, 0.0, 0.0, 0.0, 0.0, 0.0, 0.0, 0.0, 0.0, 0.0, 0.0, 0.0, 0.0, 0.0, 0.0, 0.0, 0.0, 0.0, 0.0, 0.0, 0.0, 0.0, 0.0, 0.0, 0.0, 0.0, 0.0, 0.0, 0.0, 0.0, 0.0, 0.0, 0.0, 0.0, 0.0, 0.0, 0.0, 0.0, 0.0, 0.0, 0.0, 0.0, 0.0, 0.0, 0.0, 0.0, 0.0, 0.0, 0.0, 0.0, 0.0, 0.0, 0.0, 0.0, 0.0, 0.0, 0.0, 0.0, 0.0, 0.0, 0.0, 0.0, 0.0, 0.0, 0.0, 0.0, 0.0, 0.0, 0.0, 0.0, 0.0, 0.0, 0.0, 0.0, 0.0, 0.0, 0.0, 0.0, 0.0, 0.0, 0.0, 0.0, 0.0, 0.0, 0.0, 0.0, 0.0, 0.0, 0.0, 0.0, 0.0, 0.0, 0.0, 0.0, 0.0, 0.0, 0.0, 0.0, 0.0, 0.0, 0.0, 0.0, 0.0, 0.0, 0.0, 0.0, 0.0, 0.0, 0.0, 0.0, 0.0, 0.0, 0.0, 0.0, 0.0, 0.0, 0.0, 0.0, 0.0, 0.0, 0.0, 0.0, 0.0, 0.0, 0.0, 0.0, 0.0, 0.0, 0.0, 0.0, 0.0, 0.0, 0.0, 0.0, 0.0, 0.0, 0.0, 0.0, 0.0, 0.0, 0.0, 0.0, 0.0, 0.0, 0.0, 0.0, 0.0, 0.0, 0.0, 0.0, 0.0, 0.0, 0.0, 0.0, 0.0, 0.0, 0.0, 0.0, 0.0, 0.0, 0.0, 0.0, 0.0, 0.0])
me_circle_001.use_remesh_fix_poles = True
me_circle_001.use_remesh_preserve_attributes = False
me_circle_001.use_mirror_vertex_groups = False
me_circle_001.update()
me_cube_002 = bpy.data.meshes.new('Cube.002')
me_cube_002.from_pydata([(-140.4, 5.348e-06, 69.72), (-140.4, 70.09, 69.72), (-140.4, -5.348e-06, -69.72), (-140.4, 70.09, -69.72), (140.4, 5.348e-06, 69.72), (140.4, 70.09, 69.72), (140.4, -5.348e-06, -69.72), (140.4, 70.09, -69.72)], [(2, 0), (0, 1), (1, 3), (3, 2), (6, 2), (3, 7), (7, 6), (4, 6), (7, 5), (5, 4), (0, 4), (5, 1)], [])
_uv = me_cube_002.uv_layers.new(name='UVMap')
_uv.uv.foreach_set('vector', [])
me_cube_002.use_remesh_fix_poles = True
me_cube_002.use_remesh_preserve_attributes = False
me_cube_002.use_mirror_vertex_groups = False
me_cube_002.update()
me_cube_003 = bpy.data.meshes.new('Cube.003')
me_cube_003.from_pydata([(-200.0, -32.99, -21.76), (-200.0, -32.99, 21.76), (-200.0, 230.2, -21.76), (-200.0, 230.2, 21.76), (200.0, -32.99, -21.76), (200.0, -32.99, 21.76), (200.0, 230.2, -21.76), (200.0, 230.2, 21.76)], [(2, 0), (0, 1), (1, 3), (3, 2), (6, 2), (3, 7), (7, 6), (4, 6), (7, 5), (5, 4), (0, 4), (5, 1)], [])
_uv = me_cube_003.uv_layers.new(name='UVMap')
_uv.uv.foreach_set('vector', [])
me_cube_003.use_remesh_fix_poles = True
me_cube_003.use_remesh_preserve_attributes = False
me_cube_003.use_mirror_vertex_groups = False
me_cube_003.update()
me_cube_004 = bpy.data.meshes.new('Cube.004')
me_cube_004.from_pydata([(-242.6, -242.6, -29.57), (-242.6, -242.6, 29.57), (-242.6, 242.6, -29.57), (-242.6, 242.6, 29.57), (242.6, -242.6, -29.57), (242.6, -242.6, 29.57), (242.6, 242.6, -29.57), (242.6, 242.6, 29.57)], [(2, 0), (0, 1), (1, 3), (3, 2), (6, 2), (3, 7), (7, 6), (4, 6), (7, 5), (5, 4), (0, 4), (5, 1)], [])
_uv = me_cube_004.uv_layers.new(name='UVMap')
_uv.uv.foreach_set('vector', [])
me_cube_004.use_remesh_fix_poles = True
me_cube_004.use_remesh_preserve_attributes = False
me_cube_004.use_mirror_vertex_groups = False
me_cube_004.update()
me_cube = bpy.data.meshes.new('Cube')
me_cube.from_pydata([(-100.0, -100.0, -100.0), (-100.0, -100.0, 100.0), (-100.0, 100.0, -100.0), (-100.0, 100.0, 100.0), (100.0, -100.0, -100.0), (100.0, -100.0, 100.0), (100.0, 100.0, -100.0), (100.0, 100.0, 100.0)], [], [(0, 1, 3, 2), (2, 3, 7, 6), (6, 7, 5, 4), (4, 5, 1, 0), (2, 6, 4, 0), (7, 3, 1, 5)])
me_cube.use_remesh_fix_poles = True
me_cube.use_remesh_preserve_attributes = False
me_cube.use_mirror_vertex_groups = False
me_cube.update()
arm_armature = bpy.data.armatures.new('Armature')  # bones are not reproduced

# ---- objects
ob_camera = bpy.data.objects.new('Camera', cam_camera)
ob_mymesh = bpy.data.objects.new('MyMesh', arm_armature)
ob_circle = bpy.data.objects.new('Circle', me_circle_001)
ob_shape_root = bpy.data.objects.new('Shape_Root', me_cube_002)
ob_shape_back = bpy.data.objects.new('Shape_Back', me_cube_003)
ob_shape_turn = bpy.data.objects.new('Shape_Turn', me_cube_004)
ob_mball = bpy.data.objects.new('Mball', None)
ob_cube = bpy.data.objects.new('Cube', me_cube)

# ---- transforms, parenting, visibility, modifiers, constraints
ob_camera.location = (769.0, -3256.0, 775.8)
ob_camera.rotation_euler = (1.376, 2.178e-16, -0.03363)
ob_camera.scale = (100.0, 100.0, 100.0)
ob_camera.lock_rotations_4d = False
ob_camera.empty_display_type = 'ARROWS'
ob_camera.color = (0.0, 0.0, 0.0, 0.0)
ob_camera.display_type = 'WIRE'
ob_camera.lineart.crease_threshold = 0.0
ob_mymesh.location = (0.0, 0.0, 300.0)
ob_mymesh.lineart.crease_threshold = 0.0
ob_circle.parent = ob_mymesh
ob_circle.matrix_parent_inverse = Matrix(((1.0, -0.0, 0.0, -0.0), (-0.0, 1.0, -0.0, 0.0), (0.0, -0.0, 1.0, -300.0), (-0.0, 0.0, -0.0, 1.0)))
ob_circle.location = (0.0, 0.0, 0.0)
ob_circle.lineart.crease_threshold = 0.0
_vg = ob_circle.vertex_groups.new(name='Root')
_vg.add([256, 257, 258, 259, 260, 261, 262, 263, 264, 265, 266, 267], 1.0, 'REPLACE')
_vg = ob_circle.vertex_groups.new(name='Back')
_vg.add([0, 1, 2, 3, 4, 5, 6, 7, 8, 9, 10, 11, 12, 13, 14, 15, 16, 17, 18, 19, 20, 21, 22, 23, 24, 25, 26, 27, 28, 29, 30, 31, 32, 33, 34, 35, 36, 37, 38, 39, 40, 41, 42, 43, 44, 45, 46, 47, 48, 49, 50, 51, 52, 53, 54, 55, 56, 57, 58, 59, 60, 61, 62, 63, 64, 65, 66, 67, 68, 69, 70, 71, 72, 73, 74, 75, 76, 77, 78, 79, 80, 81, 82, 83, 84, 85, 86, 87, 88, 89, 90, 91, 92, 93, 94, 95, 96, 97, 98, 99, 100, 101, 102, 103, 104, 105, 106, 107, 108, 109, 110, 111, 112, 113, 114, 115, 116, 117, 118, 119, 120, 121, 122, 123, 124, 125, 126, 127, 128, 129, 130, 131, 132, 133, 134, 135, 136, 137, 138, 139, 140, 141, 142, 143, 144, 145, 146, 147, 148, 149, 150, 151, 152, 153, 154, 155, 156, 157, 158, 159, 160, 161, 162, 163, 164, 165, 166, 167, 168, 169, 170, 171, 172, 173, 174, 175, 176, 177, 178, 179, 180, 181, 182, 183, 184, 185, 186, 187, 188, 189, 190, 191, 192, 193, 194, 195, 196, 197, 198, 199, 200, 201, 202, 203, 204, 205, 206, 207, 208, 209, 210, 211, 212, 213, 214, 215, 216, 217, 218, 219, 220, 221, 222, 223, 224, 225, 226, 227, 228, 229, 230, 231, 232, 233, 234, 235, 236, 237, 238, 239, 240, 241, 242, 243, 244, 245, 246, 247, 248, 249, 250, 251, 252, 253, 254, 255], 1.0, 'REPLACE')
_vg = ob_circle.vertex_groups.new(name='Turn')
_vg.add([268, 269, 270, 271, 283, 284, 285, 286, 287, 288, 289, 290, 291, 292, 293, 294, 295, 296, 297, 298, 299, 300, 301, 302, 303, 304, 305, 306, 307, 308, 309, 310, 311, 312, 313, 314, 315, 316, 317, 318, 319, 320, 321, 322, 323, 324, 325, 326, 327, 328, 329, 330, 331, 332, 333, 334, 335, 336, 337, 338, 339, 340, 341, 342, 343, 344, 345, 346, 347, 348, 349, 350, 351, 352, 353, 354, 355, 356, 357, 358, 370, 371, 372, 373, 374, 375, 376, 377, 378, 379, 380, 381, 382, 383, 384, 385, 386, 387, 388, 389, 390, 391, 392, 393, 394, 395, 396, 397, 398, 399, 400, 401, 402, 403, 404, 405, 406, 407, 408, 409, 410, 411], 1.0, 'REPLACE')
_m = ob_circle.modifiers.new('EdgeSplit', 'EDGE_SPLIT')
_m = ob_circle.modifiers.new('Armature', 'ARMATURE')
_m.object = ob_mymesh
ob_shape_root.location = (600.0, 0.0, 0.0)
ob_shape_root.lineart.crease_threshold = 0.0
ob_shape_back.location = (600.0, 0.0, 0.0)
ob_shape_back.lineart.crease_threshold = 0.0
ob_shape_turn.location = (600.0, 0.0, 0.0)
ob_shape_turn.lineart.crease_threshold = 0.0
ob_mball.location = (-1000.0, 0.0, 0.0)
ob_mball.empty_image_offset = (0.0, 0.0)
ob_mball.lineart.crease_threshold = 0.0
ob_cube.location = (855.6, -448.5, 414.2)
ob_cube.lineart.crease_threshold = 0.0

# ---- collection membership
col_collection.objects.link(ob_camera)
col_collection.objects.link(ob_mymesh)
col_collection.objects.link(ob_circle)
col_collection.objects.link(ob_shape_root)
col_collection.objects.link(ob_shape_back)
col_collection.objects.link(ob_shape_turn)
col_collection.objects.link(ob_mball)
col_collection.objects.link(ob_cube)

# ---- scene / render settings (as saved in the file)
scene.camera = ob_camera
scene.frame_start = 1; scene.frame_end = 60; scene.frame_set(17)
scene.render.engine = 'BLENDER_EEVEE_NEXT'
scene.render.fps = 30
scene.cycles.use_denoising = False
scene.cycles.samples = 128
scene.cycles.sampling_pattern = 'TABULATED_SOBOL'
scene.cycles.use_adaptive_sampling = False
scene.cycles.use_light_tree = False
scene.view_settings.view_transform = 'Filmic'
scene.unit_settings.scale_length = 0.01
bpy.context.view_layer.update()

# ---- added for rendering (the .blend has no usable light): sun
light_auto_sun = bpy.data.lights.new('AutoSun', 'SUN')
light_auto_sun.energy = 3.0
light_auto_sun.angle = 0.0523599
ob_auto_sun = bpy.data.objects.new('AutoSun', light_auto_sun)
scene.collection.objects.link(ob_auto_sun)
ob_auto_sun.rotation_euler = (0.872665, 0.174533, 0.523599)
bpy.context.view_layer.update()
